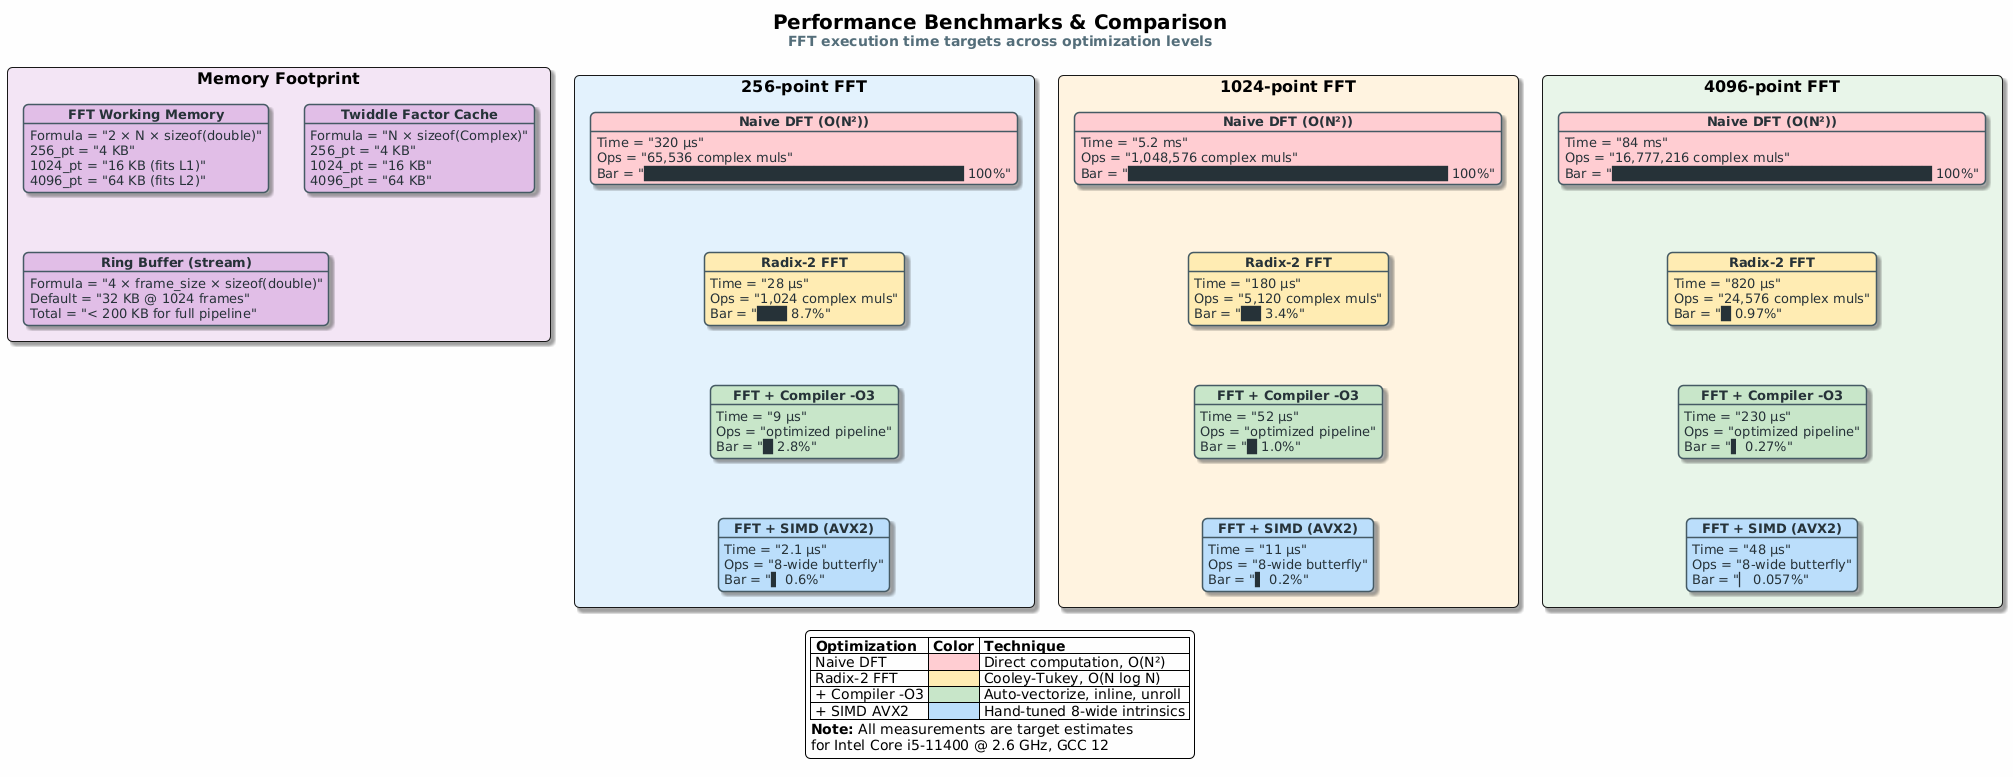

The diagram above was rendered by PlantUML. Its source (embedded in the PNG):
@startuml benchmarks

skinparam backgroundColor #FEFEFE
skinparam defaultFontName "Segoe UI"
skinparam defaultFontSize 13
skinparam shadowing true
skinparam roundcorner 10

skinparam object {
    BorderColor #455A64
    FontColor #263238
    BorderThickness 1.5
}

title <size:20><b>Performance Benchmarks & Comparison</b></size>\n<size:14><color:#546E7A>FFT execution time targets across optimization levels</color></size>

' ── 256-point FFT ──────────────────────

rectangle "<size:16><b>256-point FFT</b></size>" as B256 #E3F2FD {
    object "<b>Naive DFT (O(N²))</b>" as N256 #FFCDD2 {
        Time = "320 µs"
        Ops = "65,536 complex muls"
        Bar = "████████████████████████████████ 100%"
    }
    object "<b>Radix-2 FFT</b>" as R256 #FFECB3 {
        Time = "28 µs"
        Ops = "1,024 complex muls"
        Bar = "███ 8.7%"
    }
    object "<b>FFT + Compiler -O3</b>" as C256 #C8E6C9 {
        Time = "9 µs"
        Ops = "optimized pipeline"
        Bar = "█ 2.8%"
    }
    object "<b>FFT + SIMD (AVX2)</b>" as S256 #BBDEFB {
        Time = "2.1 µs"
        Ops = "8-wide butterfly"
        Bar = "▌ 0.6%"
    }
}

' ── 1024-point FFT ─────────────────────

rectangle "<size:16><b>1024-point FFT</b></size>" as B1K #FFF3E0 {
    object "<b>Naive DFT (O(N²))</b>" as N1K #FFCDD2 {
        Time = "5.2 ms"
        Ops = "1,048,576 complex muls"
        Bar = "████████████████████████████████ 100%"
    }
    object "<b>Radix-2 FFT</b>" as R1K #FFECB3 {
        Time = "180 µs"
        Ops = "5,120 complex muls"
        Bar = "██ 3.4%"
    }
    object "<b>FFT + Compiler -O3</b>" as C1K #C8E6C9 {
        Time = "52 µs"
        Ops = "optimized pipeline"
        Bar = "█ 1.0%"
    }
    object "<b>FFT + SIMD (AVX2)</b>" as S1K #BBDEFB {
        Time = "11 µs"
        Ops = "8-wide butterfly"
        Bar = "▌ 0.2%"
    }
}

' ── 4096-point FFT ─────────────────────

rectangle "<size:16><b>4096-point FFT</b></size>" as B4K #E8F5E9 {
    object "<b>Naive DFT (O(N²))</b>" as N4K #FFCDD2 {
        Time = "84 ms"
        Ops = "16,777,216 complex muls"
        Bar = "████████████████████████████████ 100%"
    }
    object "<b>Radix-2 FFT</b>" as R4K #FFECB3 {
        Time = "820 µs"
        Ops = "24,576 complex muls"
        Bar = "█ 0.97%"
    }
    object "<b>FFT + Compiler -O3</b>" as C4K #C8E6C9 {
        Time = "230 µs"
        Ops = "optimized pipeline"
        Bar = "▌ 0.27%"
    }
    object "<b>FFT + SIMD (AVX2)</b>" as S4K #BBDEFB {
        Time = "48 µs"
        Ops = "8-wide butterfly"
        Bar = "▏ 0.057%"
    }
}

' ── Memory Usage ───────────────────────

rectangle "<size:16><b>Memory Footprint</b></size>" as MEM #F3E5F5 {
    object "<b>FFT Working Memory</b>" as MFFT #E1BEE7 {
        Formula = "2 × N × sizeof(double)"
        256_pt = "4 KB"
        1024_pt = "16 KB (fits L1)"
        4096_pt = "64 KB (fits L2)"
    }
    object "<b>Twiddle Factor Cache</b>" as MTWIDDLE #E1BEE7 {
        Formula = "N × sizeof(Complex)"
        256_pt = "4 KB"
        1024_pt = "16 KB"
        4096_pt = "64 KB"
    }
    object "<b>Ring Buffer (stream)</b>" as MRING #E1BEE7 {
        Formula = "4 × frame_size × sizeof(double)"
        Default = "32 KB @ 1024 frames"
        Total = "< 200 KB for full pipeline"
    }
}

' Layout
N256 -[hidden]-> R256
R256 -[hidden]-> C256
C256 -[hidden]-> S256

N1K -[hidden]-> R1K
R1K -[hidden]-> C1K
C1K -[hidden]-> S1K

N4K -[hidden]-> R4K
R4K -[hidden]-> C4K
C4K -[hidden]-> S4K

legend bottom
  |= Optimization |= Color |= Technique |
  | Naive DFT | <#FFCDD2> | Direct computation, O(N²) |
  | Radix-2 FFT | <#FFECB3> | Cooley-Tukey, O(N log N) |
  | + Compiler -O3 | <#C8E6C9> | Auto-vectorize, inline, unroll |
  | + SIMD AVX2 | <#BBDEFB> | Hand-tuned 8-wide intrinsics |
  <b>Note:</b> All measurements are target estimates
  for Intel Core i5-11400 @ 2.6 GHz, GCC 12
endlegend

@enduml